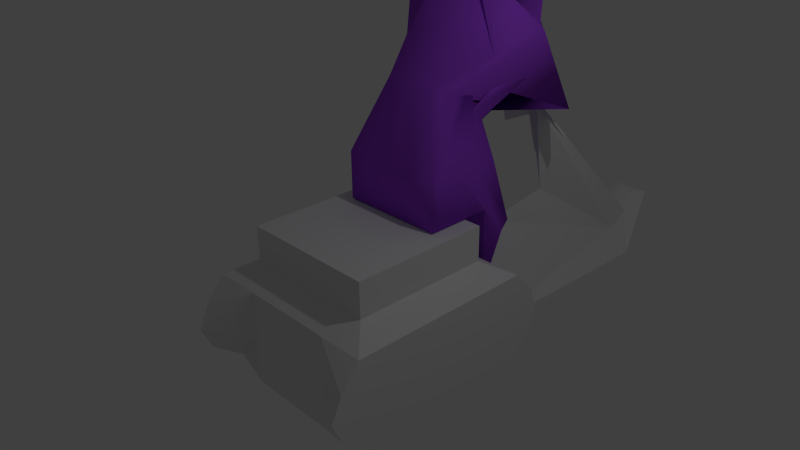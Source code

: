 # Source: skidoo.blend  (saved by Blender 2.71.0; exported with 4.5.12 LTS)
import bpy
from mathutils import Matrix  # noqa: F401  (used for matrix-valued properties, if any)

bpy.ops.wm.read_factory_settings(use_empty=True)
scene = bpy.context.scene
scene.name = 'Scene'

# ---- collections
col_collection_1 = bpy.data.collections.new('Collection 1'); scene.collection.children.link(col_collection_1)

# ---- materials (node trees are filled in below, after node groups)
mat_material_001 = bpy.data.materials.new('Material.001')
mat_material_001.alpha_threshold = 0.0
mat_material_001.use_transparent_shadow = False
mat_material_001.diffuse_color = (0.3575, 0.06789, 0.8, 1.0)
mat_material_001.roughness = 0.5
mat_material_001.line_color = (0.0, 0.0, 0.0, 1.0)
mat_material = bpy.data.materials.new('Material')
mat_material.alpha_threshold = 0.0
mat_material.use_transparent_shadow = False
mat_material.roughness = 0.5
mat_material.line_color = (0.0, 0.0, 0.0, 1.0)

# ---- material node trees

# ---- world
world_world = bpy.data.worlds.new('World'); scene.world = world_world
world_world.color = (0.05088, 0.05088, 0.05088)
world_world.use_sun_shadow = False
world_world.sun_shadow_jitter_overblur = 0.0
world_world.cycles.sampling_method = 'MANUAL'
world_world.cycles.sample_map_resolution = 256

# ---- cameras
cam_camera = bpy.data.cameras.new('Camera')
cam_camera.clip_end = 100.0
cam_camera.lens = 35.0
cam_camera.sensor_width = 32.0
cam_camera.sensor_height = 18.0
cam_camera.ortho_scale = 7.314
cam_camera.dof.focus_distance = 0.0
cam_camera.dof.aperture_fstop = 128.0

# ---- lights
light_lamp = bpy.data.lights.new('Lamp', 'POINT')
light_lamp.transmission_factor = 0.0
light_lamp.cutoff_distance = 30.0
light_lamp.energy = 100.0
light_lamp.shadow_buffer_clip_start = 1.001
light_lamp.shadow_soft_size = 0.1
light_lamp.shadow_maximum_resolution = 0.006
light_lamp.use_absolute_resolution = True
light_lamp.cycles.use_multiple_importance_sampling = False

# ---- meshes
me_cube_003 = bpy.data.meshes.new('Cube.003')
me_cube_003.from_pydata([(-0.5563, -0.1962, -1.0), (-0.4259, 1.083, -1.064), (0.4259, 1.028, -1.316), (0.5563, -0.1962, -1.0), (-0.612, 0.6901, 1.086), (-0.4112, 1.2, 0.6865), (0.4112, 1.2, 0.6865), (0.4475, 0.6078, 1.109), (-0.5563, -0.1962, -0.5), (-0.3638, 0.1448, 0.1892), (-0.5563, 0.566, 0.5031), (-0.5563, 0.7206, 1.029), (-0.5563, 1.206, 0.6828), (-0.3629, 1.306, 0.9065), (-0.5563, 1.034, 0.1911), (-0.3638, 0.6475, -0.1473), (-0.5563, 0.6187, -0.5), (-0.5563, 0.8442, -0.9987), (-0.5563, 0.5197, -1.0), (-0.5563, -0.1227, -1.0), (-0.2781, 1.217, 0.6749), (0.0, 1.173, 0.7063), (0.2781, 1.217, 0.6749), (0.5563, 1.034, 0.1911), (0.3638, 0.6475, -0.1473), (0.5563, 0.6187, -0.5), (0.2781, 1.028, -1.316), (0.0, 0.6187, -1.0), (-0.2781, 1.083, -1.064), (0.3629, 1.306, 0.9065), (0.5563, 1.206, 0.6828), (0.5563, 0.7206, 1.029), (0.5563, 0.566, 0.5031), (0.3638, 0.1448, 0.1892), (0.5563, -0.1962, -0.5), (0.5563, -0.1227, -1.0), (0.5563, 0.5197, -1.0), (0.5563, 0.7807, -1.316), (0.2781, 0.6608, 1.071), (0.0, 0.6608, 1.071), (-0.2781, 0.6608, 1.071), (-0.2781, -0.1962, -1.0), (0.0, -0.1962, -1.0), (0.2781, -0.1962, -1.0), (-0.7783, 0.9805, 0.7042), (-0.3638, 0.1892, 0.1576), (-0.5563, -0.1227, -0.5), (-0.5548, 1.773, -0.3244), (-0.3638, 0.5042, 0.2837), (-0.5563, 0.1244, -0.5), (-0.5563, 0.8329, 0.3345), (-0.3638, 0.4981, -0.0409), (-0.5563, 0.3715, -0.5), (-0.2781, 1.034, 0.1911), (-0.2781, 0.744, -0.2161), (-0.2781, 0.6187, -0.5), (0.0, 1.034, 0.1911), (0.0, 0.744, -0.2161), (0.0, 0.6187, -0.5), (0.2781, 1.034, 0.1911), (0.2781, 0.744, -0.2161), (0.2781, 0.6187, -0.5), (0.5563, 0.8329, 0.3345), (0.3638, 0.4981, -0.0409), (0.5563, 0.3715, -0.5), (0.4909, 1.855, -0.3244), (0.3638, 0.5042, 0.2837), (0.5563, 0.1244, -0.5), (0.7783, 0.9805, 0.7042), (0.3638, 0.1892, 0.1576), (0.5563, -0.1227, -0.5), (0.2781, 0.3706, 0.6639), (0.2781, 0.08043, 0.2568), (0.2781, -0.1962, -0.5), (0.0, 0.3706, 0.6639), (0.0, 0.08043, 0.2568), (0.0, -0.1962, -0.5), (-0.2781, 0.3706, 0.6639), (-0.2781, 0.08043, 0.2568), (-0.2781, -0.1962, -0.5), (-0.2781, -0.1227, -1.0), (0.0, -0.1227, -1.0), (0.2781, -0.1227, -1.0), (-0.2781, 0.5197, -1.0), (0.0, 0.1244, -1.0), (0.2781, 0.5197, -1.0), (-0.2781, 0.6403, -1.872), (0.0, 0.3715, -1.0), (0.2781, 0.8134, -2.212), (0.2049, 0.8954, 0.9056), (0.0, 1.022, 1.177), (-0.2049, 0.8954, 0.9056), (0.1397, 0.9974, 0.9912), (0.0, 1.681, 1.415), (-0.1397, 0.9974, 0.9912), (0.2781, 1.611, 1.222), (0.0, 1.431, 0.9173), (-0.2781, 1.611, 1.222)], [], [(52, 16, 1), (25, 2, 26), (34, 3, 35), (8, 0, 41), (26, 2, 37), (97, 20, 5), (46, 19, 0), (46, 49, 18), (49, 52, 17), (4, 11, 44), (44, 45, 9), (9, 45, 46), (11, 12, 47), (47, 48, 45), (48, 49, 46), (13, 50, 47), (47, 50, 51), (48, 51, 52), (13, 5, 14), (14, 15, 51), (51, 15, 16), (16, 55, 28), (58, 27, 28), (58, 61, 26), (20, 53, 14), (14, 53, 54), (15, 54, 55), (21, 56, 53), (56, 57, 54), (57, 58, 55), (21, 22, 59), (59, 60, 57), (60, 61, 58), (22, 6, 23), (23, 24, 60), (24, 25, 61), (64, 37, 2), (67, 36, 37), (70, 35, 36), (29, 62, 23), (23, 62, 63), (63, 64, 25), (29, 30, 65), (65, 66, 63), (66, 67, 64), (31, 68, 65), (65, 68, 69), (66, 69, 70), (7, 32, 68), (68, 32, 33), (33, 34, 70), (73, 43, 3), (76, 42, 43), (79, 41, 42), (38, 71, 32), (32, 71, 72), (72, 73, 34), (39, 74, 71), (74, 75, 72), (75, 76, 73), (40, 77, 74), (77, 78, 75), (78, 79, 76), (40, 4, 10), (10, 9, 78), (78, 9, 8), (82, 35, 3), (85, 36, 35), (88, 37, 36), (19, 80, 41), (80, 81, 42), (81, 82, 43), (18, 83, 80), (83, 84, 81), (81, 84, 85), (18, 17, 86), (86, 87, 84), (84, 87, 88), (1, 28, 86), (86, 28, 27), (27, 26, 88), (91, 11, 4), (94, 12, 11), (97, 13, 12), (7, 31, 89), (38, 89, 90), (90, 91, 40), (31, 30, 92), (89, 92, 93), (93, 94, 91), (30, 29, 95), (95, 96, 93), (93, 96, 97), (6, 22, 95), (95, 22, 21), (21, 20, 97), (94, 93, 97), (92, 95, 93), (17, 52, 1), (61, 25, 26), (70, 34, 35), (79, 8, 41), (88, 26, 37), (13, 97, 5), (8, 46, 0), (19, 46, 18), (18, 49, 17), (10, 4, 44), (10, 44, 9), (8, 9, 46), (44, 11, 47), (44, 47, 45), (45, 48, 46), (12, 13, 47), (48, 47, 51), (49, 48, 52), (50, 13, 14), (50, 14, 51), (52, 51, 16), (1, 16, 28), (55, 58, 28), (27, 58, 26), (5, 20, 14), (15, 14, 54), (16, 15, 55), (20, 21, 53), (53, 56, 54), (54, 57, 55), (56, 21, 59), (56, 59, 57), (57, 60, 58), (59, 22, 23), (59, 23, 60), (60, 24, 61), (25, 64, 2), (64, 67, 37), (67, 70, 36), (6, 29, 23), (24, 23, 63), (24, 63, 25), (62, 29, 65), (62, 65, 63), (63, 66, 64), (30, 31, 65), (66, 65, 69), (67, 66, 70), (31, 7, 68), (69, 68, 33), (69, 33, 70), (34, 73, 3), (73, 76, 43), (76, 79, 42), (7, 38, 32), (33, 32, 72), (33, 72, 34), (38, 39, 71), (71, 74, 72), (72, 75, 73), (39, 40, 74), (74, 77, 75), (75, 78, 76), (77, 40, 10), (77, 10, 78), (79, 78, 8), (43, 82, 3), (82, 85, 35), (85, 88, 36), (0, 19, 41), (41, 80, 42), (42, 81, 43), (19, 18, 80), (80, 83, 81), (82, 81, 85), (83, 18, 86), (83, 86, 84), (85, 84, 88), (17, 1, 86), (87, 86, 27), (87, 27, 88), (40, 91, 4), (91, 94, 11), (94, 97, 12), (38, 7, 89), (39, 38, 90), (39, 90, 40), (89, 31, 92), (90, 89, 93), (90, 93, 91), (92, 30, 95), (29, 6, 95), (96, 95, 21), (96, 21, 97)])
me_cube_003.polygons.foreach_set('use_smooth', [True] * 192)
_uv = me_cube_003.uv_layers.new(name='UVMap')
_uv.uv.foreach_set('vector', [0.246, 0.5691, 0.2545, 0.5643, 0.2846, 0.5701, 0.1863, 0.6165, 0.1863, 0.646, 0.1801, 0.6467, 0.1447, 0.5475, 0.1549, 0.5334, 0.1576, 0.5345, 0.3381, 0.5804, 0.3386, 0.595, 0.3268, 0.5952, 0.3471, 0.6867, 0.3429, 0.683, 0.3471, 0.6744, 0.2481, 0.6628, 0.2648, 0.6637, 0.2651, 0.6681, 0.2291, 0.5786, 0.2415, 0.592, 0.239, 0.5934, 0.2291, 0.5786, 0.2375, 0.5739, 0.2636, 0.5796, 0.2375, 0.5739, 0.246, 0.5691, 0.2747, 0.5732, 0.3409, 0.5157, 0.3438, 0.5173, 0.3386, 0.5324, 0.2367, 0.5256, 0.2235, 0.5546, 0.2212, 0.5546, 0.2212, 0.5546, 0.2235, 0.5546, 0.2291, 0.5786, 0.367, 0.6566, 0.3597, 0.6377, 0.367, 0.5999, 0.2906, 0.6972, 0.2815, 0.6512, 0.2906, 0.6427, 0.2312, 0.5451, 0.2375, 0.5739, 0.2291, 0.5786, 0.269, 0.6177, 0.2986, 0.6071, 0.3154, 0.6427, 0.3154, 0.6427, 0.2986, 0.6071, 0.3154, 0.5999, 0.3494, 0.6728, 0.3458, 0.6655, 0.3494, 0.6553, 0.2684, 0.6671, 0.2675, 0.6589, 0.2684, 0.641, 0.2515, 0.5378, 0.2469, 0.5539, 0.2391, 0.5539, 0.2391, 0.5539, 0.2469, 0.5539, 0.2545, 0.5643, 0.1396, 0.6217, 0.1512, 0.6204, 0.1556, 0.6443, 0.35, 0.6376, 0.3379, 0.6243, 0.35, 0.6127, 0.1629, 0.6191, 0.1746, 0.6178, 0.1801, 0.6467, 0.1418, 0.6746, 0.152, 0.6743, 0.152, 0.6835, 0.152, 0.6835, 0.152, 0.6743, 0.1643, 0.6743, 0.2469, 0.5539, 0.252, 0.5536, 0.2547, 0.5637, 0.1396, 0.6654, 0.152, 0.6651, 0.152, 0.6743, 0.152, 0.6651, 0.1643, 0.6651, 0.1643, 0.6743, 0.1619, 0.615, 0.1629, 0.6191, 0.1512, 0.6204, 0.1396, 0.6654, 0.1418, 0.6562, 0.152, 0.6559, 0.152, 0.6559, 0.1643, 0.6559, 0.1643, 0.6651, 0.1736, 0.6137, 0.1746, 0.6178, 0.1629, 0.6191, 0.1418, 0.6562, 0.141, 0.6518, 0.152, 0.6467, 0.1762, 0.5863, 0.1689, 0.5694, 0.1739, 0.5683, 0.1765, 0.6095, 0.1863, 0.6165, 0.1746, 0.6178, 0.1658, 0.5564, 0.1977, 0.5397, 0.2069, 0.5427, 0.1566, 0.5525, 0.1815, 0.5446, 0.1977, 0.5397, 0.1474, 0.5487, 0.1576, 0.5345, 0.1815, 0.5446, 0.1718, 0.6095, 0.1658, 0.5872, 0.1762, 0.5863, 0.1762, 0.5863, 0.1658, 0.5872, 0.1611, 0.57, 0.1611, 0.57, 0.1658, 0.5564, 0.1749, 0.5603, 0.1856, 0.6894, 0.1777, 0.6854, 0.1856, 0.6467, 0.246, 0.641, 0.246, 0.69, 0.2335, 0.6859, 0.1547, 0.5793, 0.1566, 0.5525, 0.1658, 0.5564, 0.3704, 0.5714, 0.3603, 0.5579, 0.3704, 0.513, 0.2173, 0.5841, 0.1637, 0.6016, 0.1456, 0.5708, 0.1547, 0.5793, 0.1456, 0.5708, 0.1474, 0.5487, 0.1416, 0.6049, 0.1525, 0.5878, 0.1637, 0.6016, 0.1637, 0.6016, 0.1525, 0.5878, 0.1433, 0.571, 0.1433, 0.571, 0.1447, 0.5475, 0.1474, 0.5487, 0.3028, 0.5811, 0.3033, 0.5956, 0.2915, 0.5959, 0.3146, 0.5809, 0.3151, 0.5954, 0.3033, 0.5956, 0.3263, 0.5806, 0.3268, 0.5952, 0.3151, 0.5954, 0.3009, 0.5219, 0.3014, 0.5383, 0.2897, 0.5402, 0.2897, 0.5402, 0.3014, 0.5383, 0.3019, 0.5547, 0.3019, 0.5547, 0.3028, 0.5811, 0.291, 0.5813, 0.3127, 0.5217, 0.3132, 0.5381, 0.3014, 0.5383, 0.3132, 0.5381, 0.3137, 0.5545, 0.3019, 0.5547, 0.3137, 0.5545, 0.3146, 0.5809, 0.3028, 0.5811, 0.3245, 0.5215, 0.325, 0.5379, 0.3132, 0.5381, 0.325, 0.5379, 0.3255, 0.5543, 0.3137, 0.5545, 0.3255, 0.5543, 0.3263, 0.5806, 0.3146, 0.5809, 0.3245, 0.5215, 0.3386, 0.5203, 0.3369, 0.5393, 0.2277, 0.5385, 0.2212, 0.5546, 0.2174, 0.5539, 0.2174, 0.5539, 0.2212, 0.5546, 0.2265, 0.5801, 0.3427, 0.6468, 0.3427, 0.6376, 0.3458, 0.6376, 0.3154, 0.6468, 0.3154, 0.6376, 0.3427, 0.6376, 0.2173, 0.513, 0.1977, 0.5397, 0.1815, 0.5446, 0.3427, 0.6744, 0.3427, 0.6652, 0.3458, 0.6652, 0.3427, 0.6652, 0.3427, 0.656, 0.3458, 0.656, 0.3427, 0.656, 0.3427, 0.6468, 0.3458, 0.6468, 0.3154, 0.6744, 0.3154, 0.6652, 0.3427, 0.6652, 0.3154, 0.6652, 0.3322, 0.656, 0.3427, 0.656, 0.3427, 0.656, 0.3322, 0.656, 0.3154, 0.6468, 0.2636, 0.5796, 0.2747, 0.5732, 0.2897, 0.5999, 0.3154, 0.5999, 0.3295, 0.6291, 0.3211, 0.634, 0.215, 0.6555, 0.206, 0.6514, 0.215, 0.6095, 0.2619, 0.6681, 0.2682, 0.6681, 0.2682, 0.6827, 0.3154, 0.5999, 0.35, 0.6127, 0.3379, 0.6243, 0.197, 0.6472, 0.188, 0.6314, 0.215, 0.6095, 0.3603, 0.5214, 0.3438, 0.5173, 0.3409, 0.5157, 0.3386, 0.5895, 0.3472, 0.5724, 0.3583, 0.5895, 0.3656, 0.6728, 0.3613, 0.6629, 0.3656, 0.6566, 0.3267, 0.6752, 0.3339, 0.6744, 0.3339, 0.6879, 0.2162, 0.6953, 0.2063, 0.6897, 0.2143, 0.6843, 0.3136, 0.6558, 0.3043, 0.6484, 0.3141, 0.6427, 0.1863, 0.6786, 0.1975, 0.6615, 0.2063, 0.6786, 0.3701, 0.6842, 0.3685, 0.6804, 0.3701, 0.6574, 0.3685, 0.6842, 0.367, 0.6612, 0.3685, 0.6574, 0.3656, 0.6891, 0.3613, 0.6827, 0.3656, 0.6728, 0.2497, 0.6444, 0.2566, 0.654, 0.246, 0.6535, 0.246, 0.6535, 0.2566, 0.654, 0.2481, 0.6628, 0.2675, 0.641, 0.2664, 0.6453, 0.2497, 0.6444, 0.2497, 0.6444, 0.2664, 0.6453, 0.2675, 0.6546, 0.2675, 0.6546, 0.2648, 0.6637, 0.2481, 0.6628, 0.3253, 0.6744, 0.3253, 0.6979, 0.3154, 0.6895, 0.1643, 0.6572, 0.1777, 0.6706, 0.1701, 0.6803, 0.2747, 0.5732, 0.246, 0.5691, 0.2846, 0.5701, 0.1746, 0.6178, 0.1863, 0.6165, 0.1801, 0.6467, 0.1474, 0.5487, 0.1447, 0.5475, 0.1576, 0.5345, 0.3263, 0.5806, 0.3381, 0.5804, 0.3268, 0.5952, 0.2173, 0.513, 0.207, 0.5417, 0.1977, 0.5397, 0.2152, 0.624, 0.2173, 0.6095, 0.2173, 0.632, 0.2265, 0.5801, 0.2291, 0.5786, 0.239, 0.5934, 0.2415, 0.592, 0.2291, 0.5786, 0.2636, 0.5796, 0.2636, 0.5796, 0.2375, 0.5739, 0.2747, 0.5732, 0.2277, 0.5385, 0.2173, 0.5207, 0.2367, 0.5256, 0.2277, 0.5385, 0.2367, 0.5256, 0.2212, 0.5546, 0.2265, 0.5801, 0.2212, 0.5546, 0.2291, 0.5786, 0.3386, 0.5324, 0.3438, 0.5173, 0.3603, 0.5724, 0.2367, 0.5256, 0.2897, 0.5373, 0.2235, 0.5546, 0.2235, 0.5546, 0.2312, 0.5451, 0.2291, 0.5786, 0.3597, 0.6377, 0.35, 0.6415, 0.367, 0.5999, 0.2815, 0.6427, 0.2815, 0.689, 0.269, 0.6473, 0.2375, 0.5739, 0.2312, 0.5451, 0.246, 0.5691, 0.241, 0.5378, 0.2432, 0.513, 0.2515, 0.5378, 0.241, 0.5378, 0.2515, 0.5378, 0.2391, 0.5539, 0.246, 0.5691, 0.2391, 0.5539, 0.2545, 0.5643, 0.1494, 0.645, 0.1396, 0.6217, 0.1556, 0.6443, 0.1512, 0.6204, 0.1629, 0.6191, 0.1556, 0.6443, 0.197, 0.6472, 0.1863, 0.6615, 0.188, 0.6314, 0.141, 0.679, 0.1418, 0.6746, 0.152, 0.6835, 0.2469, 0.5539, 0.2515, 0.5378, 0.252, 0.5536, 0.1396, 0.6217, 0.146, 0.6129, 0.1512, 0.6204, 0.1418, 0.6746, 0.1396, 0.6654, 0.152, 0.6743, 0.152, 0.6743, 0.152, 0.6651, 0.1643, 0.6743, 0.1502, 0.6163, 0.1619, 0.615, 0.1512, 0.6204, 0.152, 0.6651, 0.1396, 0.6654, 0.152, 0.6559, 0.152, 0.6651, 0.152, 0.6559, 0.1643, 0.6651, 0.1619, 0.615, 0.1736, 0.6137, 0.1629, 0.6191, 0.152, 0.6559, 0.1418, 0.6562, 0.152, 0.6467, 0.152, 0.6559, 0.152, 0.6467, 0.1643, 0.6559, 0.1739, 0.5683, 0.1689, 0.5694, 0.175, 0.5583, 0.1749, 0.5603, 0.1658, 0.5564, 0.2069, 0.5427, 0.1658, 0.5564, 0.1566, 0.5525, 0.1977, 0.5397, 0.1566, 0.5525, 0.1474, 0.5487, 0.1815, 0.5446, 0.3141, 0.6506, 0.315, 0.6427, 0.315, 0.6676, 0.1689, 0.5694, 0.1762, 0.5863, 0.1611, 0.57, 0.1689, 0.5694, 0.1611, 0.57, 0.1749, 0.5603, 0.2684, 0.6169, 0.269, 0.641, 0.2173, 0.6221, 0.2684, 0.6169, 0.2173, 0.6221, 0.269, 0.5999, 0.3458, 0.6449, 0.3495, 0.6376, 0.3495, 0.6553, 0.3704, 0.532, 0.3768, 0.513, 0.3768, 0.5713, 0.367, 0.6485, 0.3757, 0.5999, 0.3757, 0.6574, 0.1566, 0.5525, 0.1547, 0.5793, 0.1474, 0.5487, 0.1474, 0.6051, 0.1416, 0.6049, 0.1637, 0.6016, 0.1456, 0.5708, 0.1637, 0.6016, 0.1433, 0.571, 0.1456, 0.5708, 0.1433, 0.571, 0.1474, 0.5487, 0.291, 0.5813, 0.3028, 0.5811, 0.2915, 0.5959, 0.3028, 0.5811, 0.3146, 0.5809, 0.3033, 0.5956, 0.3146, 0.5809, 0.3263, 0.5806, 0.3151, 0.5954, 0.2937, 0.5218, 0.3009, 0.5219, 0.2897, 0.5402, 0.1433, 0.571, 0.1525, 0.5878, 0.1396, 0.5713, 0.1433, 0.571, 0.1396, 0.5713, 0.1447, 0.5475, 0.3009, 0.5219, 0.3127, 0.5217, 0.3014, 0.5383, 0.3014, 0.5383, 0.3132, 0.5381, 0.3019, 0.5547, 0.3019, 0.5547, 0.3137, 0.5545, 0.3028, 0.5811, 0.3127, 0.5217, 0.3245, 0.5215, 0.3132, 0.5381, 0.3132, 0.5381, 0.325, 0.5379, 0.3137, 0.5545, 0.3137, 0.5545, 0.3255, 0.5543, 0.3146, 0.5809, 0.325, 0.5379, 0.3245, 0.5215, 0.3369, 0.5393, 0.325, 0.5379, 0.3369, 0.5393, 0.3255, 0.5543, 0.3263, 0.5806, 0.3255, 0.5543, 0.3381, 0.5804, 0.3458, 0.6468, 0.3427, 0.6468, 0.3458, 0.6376, 0.3427, 0.6468, 0.3154, 0.6468, 0.3427, 0.6376, 0.35, 0.686, 0.3613, 0.6566, 0.3613, 0.6887, 0.3458, 0.6744, 0.3427, 0.6744, 0.3458, 0.6652, 0.3458, 0.6652, 0.3427, 0.6652, 0.3458, 0.656, 0.3458, 0.656, 0.3427, 0.656, 0.3458, 0.6468, 0.3427, 0.6744, 0.3154, 0.6744, 0.3427, 0.6652, 0.3427, 0.6652, 0.3154, 0.6652, 0.3427, 0.656, 0.3427, 0.6468, 0.3427, 0.656, 0.3154, 0.6468, 0.3701, 0.5959, 0.3583, 0.5959, 0.37, 0.5724, 0.2906, 0.6698, 0.3043, 0.6427, 0.3043, 0.6763, 0.2173, 0.647, 0.2335, 0.641, 0.2335, 0.6857, 0.2747, 0.5732, 0.2846, 0.5701, 0.2897, 0.5999, 0.3295, 0.6291, 0.3154, 0.5999, 0.3379, 0.6243, 0.206, 0.6514, 0.197, 0.6472, 0.215, 0.6095, 0.3547, 0.513, 0.3603, 0.5214, 0.3409, 0.5157, 0.3384, 0.6774, 0.3429, 0.6744, 0.3429, 0.6885, 0.246, 0.6891, 0.2503, 0.6681, 0.2619, 0.6891, 0.3253, 0.6811, 0.3267, 0.6752, 0.3339, 0.6879, 0.3127, 0.5217, 0.3009, 0.5219, 0.3125, 0.513, 0.3127, 0.5217, 0.3125, 0.513, 0.3245, 0.5215, 0.3339, 0.6855, 0.3384, 0.6744, 0.3384, 0.6886, 0.2143, 0.6843, 0.2063, 0.6897, 0.2162, 0.6615, 0.3136, 0.6558, 0.3141, 0.6789, 0.3043, 0.6484, 0.1643, 0.6572, 0.1777, 0.6467, 0.1777, 0.6706, 0.2152, 0.6394, 0.2173, 0.632, 0.2173, 0.6529, 0.2566, 0.654, 0.2497, 0.6444, 0.2675, 0.6546, 0.2566, 0.654, 0.2675, 0.6546, 0.2481, 0.6628])
me_cube_003.materials.append(mat_material_001)
me_cube_003.use_remesh_preserve_volume = False
me_cube_003.use_remesh_preserve_attributes = False
me_cube_003.use_mirror_vertex_groups = False
me_cube_003.update()
me_cube = bpy.data.meshes.new('Cube')
me_cube.from_pydata([(1.0, 0.8699, -1.0), (1.0, -0.8662, -1.0), (-1.0, -0.8662, -1.0), (-1.0, 0.8699, -1.0), (0.7291, 0.7409, 0.5203), (0.7291, -0.7409, 0.5203), (-0.7291, -0.7409, 0.5203), (-0.7291, 0.7409, 0.5203), (1.0, 1.0, 0.0), (1.0, -1.0, 0.0), (-1.0, -1.0, 0.0), (-1.0, 1.0, 0.0), (-1.0, 1.237, -0.25), (-1.0, -1.198, -0.25), (-0.5, 1.0, -1.0), (0.7291, 0.7409, 0.1499), (-0.5, -1.0, -1.0), (0.7291, -0.7409, 0.1499), (-0.7291, -0.7409, 0.1499), (-0.7291, 0.7409, 0.1499), (-0.5178, 0.7409, 0.5203), (-0.5178, -0.7409, 0.5203), (0.5, 1.0, -1.0), (1.0, 1.315, -0.5), (0.5, -1.0, -1.0), (1.0, -1.314, -0.5), (-1.0, -1.314, -0.5), (-1.0, 1.315, -0.5), (0.5178, 0.7409, 0.5203), (0.5178, -0.7409, 0.5203), (-0.5, -1.0, 0.0), (0.5, -1.0, 0.0), (1.0, -1.198, -0.25), (1.0, 1.237, -0.25), (-0.5, 1.0, 0.0), (0.5, 1.0, 0.0), (-1.0, 1.224, -0.75), (-0.5178, -0.7409, 0.1499), (-0.5, 1.0, -0.9066), (-0.5, -1.0, -0.5), (0.5, -1.0, -0.5), (0.5178, -0.7409, 0.1499), (-0.5178, 0.7409, 0.1499), (0.5178, 0.7409, 0.1499), (0.5, 1.0, -0.9066), (-1.0, -1.198, -0.75), (-0.5, 3.754, -1.0), (0.5, 3.754, -1.0), (0.0, 1.717, -0.02573), (-0.5, 3.754, -0.9783), (0.5, 3.754, -0.9783), (1.0, -1.198, -0.75), (-0.2074, 4.527, -0.5021), (0.2074, 4.527, -0.5021), (1.0, 1.224, -0.75), (-0.2074, 4.527, -0.4914), (0.2074, 4.527, -0.4914), (0.3537, 4.141, -0.7303), (-0.25, 3.754, -0.7245), (0.25, 3.754, -0.7245), (-0.1037, 4.449, -0.4889), (0.1037, 4.449, -0.4889), (0.0, 4.141, -0.6133), (-0.3537, 4.141, -0.7303), (0.1768, 4.141, -0.6494), (-0.1768, 4.141, -0.6494), (0.0, 2.591, 0.08955), (-0.06849, 2.349, 1.177), (0.06849, 2.349, 1.177), (0.0, 2.404, 1.211), (0.06399, 2.373, 1.191), (-0.06399, 2.373, 1.191), (-0.2134, 3.947, -0.6903), (-0.06624, 2.361, 1.184), (-0.0762, 2.546, 1.019), (-0.08574, 2.496, 0.991), (-0.08097, 2.521, 1.005), (0.2134, 3.947, -0.6903), (0.06624, 2.361, 1.184), (0.0762, 2.546, 1.019), (0.08574, 2.496, 0.991), (0.08097, 2.521, 1.005), (-0.3308, 2.275, 1.068), (0.3308, 2.275, 1.068), (0.3091, 2.298, 1.083), (-0.3091, 2.298, 1.083), (-0.3199, 2.287, 1.076), (-0.368, 2.472, 0.8776), (-0.4141, 2.421, 0.844), (-0.3911, 2.446, 0.8608), (0.3199, 2.287, 1.076), (0.368, 2.472, 0.8776), (0.4141, 2.421, 0.844), (0.3911, 2.446, 0.8608)], [], [(37, 21, 6, 18), (16, 2, 3, 14), (38, 14, 3, 36, 27), (1, 24, 22, 0), (29, 5, 4, 28), (25, 51, 54, 23), (39, 30, 10, 13, 26), (21, 37, 41, 29), (34, 42, 43, 35), (27, 36, 45, 26), (42, 34, 11, 19), (38, 44, 48), (44, 50, 59, 48), (30, 37, 18, 10), (28, 43, 42, 20), (34, 38, 27, 12, 11), (22, 24, 16, 14), (44, 22, 47, 50), (21, 29, 28, 20), (30, 39, 40, 31), (32, 25, 23, 33), (7, 6, 21, 20), (9, 32, 33, 8), (17, 9, 8, 15), (5, 17, 15, 4), (24, 40, 39, 16), (16, 39, 26, 45, 2), (31, 41, 37, 30), (36, 3, 2, 45), (1, 51, 25, 40, 24), (25, 32, 9, 31, 40), (9, 17, 41, 31), (17, 5, 29, 41), (11, 12, 13, 10), (19, 11, 10, 18), (7, 19, 18, 6), (14, 46, 47, 22), (20, 42, 19, 7), (35, 44, 38, 34), (51, 1, 0, 54), (4, 15, 43, 28), (15, 8, 35, 43), (8, 33, 23, 44, 35), (23, 54, 0, 22, 44), (64, 57, 56, 61), (50, 47, 53, 56, 57), (14, 38, 49, 46), (49, 38, 48, 58), (52, 55, 60, 61, 56, 53), (46, 52, 53, 47), (12, 27, 26, 13), (46, 49, 63, 55, 52), (65, 62, 60), (62, 61, 60), (62, 64, 61), (79, 70, 84, 91), (59, 50, 57, 64, 77), (63, 65, 60, 55), (49, 58, 72, 65, 63), (62, 65, 74, 71, 69), (66, 68, 78, 70, 69), (67, 66, 69, 71, 73), (64, 62, 69, 70, 79), (68, 80, 92, 83), (48, 59, 80, 68, 66), (58, 48, 66, 67, 75), (80, 81, 93, 92), (65, 72, 76, 74), (72, 58, 75, 76), (81, 79, 91, 93), (59, 77, 81, 80), (77, 64, 79, 81), (89, 88, 82, 86), (93, 91, 84, 90), (87, 89, 86, 85), (92, 93, 90, 83), (70, 78, 90, 84), (76, 75, 88, 89), (74, 76, 89, 87), (73, 71, 85, 86), (75, 67, 82, 88), (71, 74, 87, 85), (67, 73, 86, 82), (78, 68, 83, 90)])
_uv = me_cube.uv_layers.new(name='UVMap')
_uv.uv.foreach_set('vector', [0.5301, 0.9687, 0.581, 0.9699, 0.581, 1.0, 0.5301, 0.9988, 0.06985, 0.7893, 0.0, 0.7706, 4.163e-08, 0.5279, 0.06985, 0.5097, 0.06985, 0.5066, 0.06985, 0.5097, 4.163e-08, 0.5279, 4.163e-08, 0.4701, 4.163e-08, 0.4491, 0.2794, 0.7706, 0.2095, 0.7893, 0.2095, 0.5097, 0.2794, 0.5279, 0.9728, 0.3236, 0.9728, 0.3539, 0.7813, 0.3539, 0.7813, 0.3236, 0.6822, 0.07196, 0.6638, 0.1318, 0.3688, 0.2287, 0.3648, 0.1953, 0.7972, 0.2937, 0.7902, 0.3519, 0.7299, 0.3461, 0.736, 0.3216, 0.741, 0.2952, 0.581, 0.9699, 0.5301, 0.9687, 0.5301, 0.8211, 0.581, 0.8223, 0.6395, 0.07184, 0.665, 0.06928, 0.665, 0.2181, 0.6395, 0.2155, 0.3645, 0.1993, 0.37, 0.1591, 0.6727, 0.03906, 0.6813, 0.08993, 0.665, 0.06928, 0.6395, 0.07184, 0.6395, 2.569e-08, 0.665, 0.03892, 0.76, 0.8553, 0.8148, 0.7786, 0.8665, 0.8708, 0.1479, 0.9495, 0.1761, 0.5589, 0.2148, 0.5623, 0.2873, 0.8617, 0.7739, 0.1928, 0.7324, 0.1902, 0.7324, 0.1598, 0.7739, 0.1209, 0.1915, 0.8197, 0.2431, 0.8197, 0.2431, 0.9685, 0.1915, 0.9685, 0.9066, 0.7364, 0.7802, 0.7364, 0.8339, 0.6646, 0.8695, 0.6646, 0.9066, 0.6646, 0.2095, 0.5097, 0.2095, 0.7893, 0.06985, 0.7893, 0.06985, 0.5097, 0.2896, 0.365, 0.2794, 0.3568, 0.5137, 0.04356, 0.5161, 0.04546, 0.9727, 0.3509, 0.9727, 0.4997, 0.7812, 0.4997, 0.7812, 0.3509, 0.7902, 0.3519, 0.7972, 0.2937, 0.9179, 0.3052, 0.911, 0.3633, 0.675, 0.03059, 0.6822, 0.07196, 0.3648, 0.1953, 0.3706, 0.1556, 0.7751, 0.3242, 0.9666, 0.3242, 0.9666, 0.3546, 0.7751, 0.3546, 0.6429, 0.01059, 0.675, 0.03059, 0.3706, 0.1556, 0.3927, 0.1179, 0.9433, 0.1492, 0.9847, 0.1881, 0.7263, 0.1881, 0.7518, 0.1492, 0.9177, 0.2874, 0.9693, 0.2876, 0.9693, 0.5003, 0.9177, 0.5, 0.9248, 0.247, 0.9179, 0.3052, 0.7972, 0.2937, 0.8041, 0.2356, 0.8041, 0.2356, 0.7972, 0.2937, 0.741, 0.2952, 0.7429, 0.2635, 0.7419, 0.2269, 0.9518, 0.1402, 0.9447, 0.1811, 0.8, 0.1465, 0.8121, 0.1068, 0.37, 0.1591, 0.3858, 0.1252, 0.6377, 0.009393, 0.6727, 0.03906, 0.9834, 0.2497, 0.9844, 0.2863, 0.9825, 0.318, 0.9179, 0.3052, 0.9248, 0.247, 0.9825, 0.318, 0.9775, 0.3444, 0.9714, 0.369, 0.911, 0.3633, 0.9179, 0.3052, 0.777, 0.1881, 0.7355, 0.1492, 0.7355, 0.1189, 0.777, 0.1163, 0.5301, 0.791, 0.581, 0.7922, 0.581, 0.8223, 0.5301, 0.8211, 0.409, 0.2489, 0.3715, 0.2321, 0.675, 0.1369, 0.6405, 0.187, 0.7487, 0.1877, 0.7232, 0.1488, 0.9816, 0.1488, 0.9402, 0.1877, 0.9066, 0.6648, 0.9581, 0.6646, 0.9581, 0.8773, 0.9066, 0.8775, 0.06985, 0.5097, 0.06985, 0.1246, 0.2095, 0.1246, 0.2095, 0.5097, 0.1915, 0.9685, 0.2431, 0.9685, 0.2431, 0.9988, 0.1915, 0.9988, 0.9066, 0.8801, 0.7802, 0.8801, 0.7802, 0.7364, 0.9066, 0.7364, 0.6638, 0.1318, 0.6394, 0.1761, 0.39, 0.2494, 0.3688, 0.2287, 0.1915, 0.7893, 0.2431, 0.7893, 0.2431, 0.8197, 0.1915, 0.8197, 0.665, 0.2484, 0.6395, 0.2874, 0.6395, 0.2155, 0.665, 0.2181, 0.9066, 0.952, 0.8695, 0.952, 0.8339, 0.952, 0.7802, 0.8801, 0.9066, 0.8801, 0.2794, 0.4491, 0.2794, 0.4701, 0.2794, 0.5279, 0.2095, 0.5097, 0.2095, 0.5066, 0.4626, 0.8883, 0.4669, 0.9137, 0.4043, 0.8926, 0.4143, 0.8777, 0.5161, 0.04546, 0.5137, 0.04356, 0.6383, 0.0, 0.6395, 0.0009349, 0.5783, 0.02359, 0.2794, 0.4342, 0.2896, 0.426, 0.5161, 0.7456, 0.5137, 0.7475, 0.2748, 0.594, 0.2917, 0.9852, 0.1549, 0.8934, 0.236, 0.5962, 0.4048, 0.8331, 0.4043, 0.8331, 0.4143, 0.848, 0.4143, 0.8777, 0.4043, 0.8926, 0.4048, 0.8926, 0.06985, 0.1246, 0.1107, 0.0, 0.1687, 0.0, 0.2095, 0.1246, 0.3715, 0.2321, 0.3645, 0.1993, 0.6813, 0.08993, 0.675, 0.1369, 0.5137, 0.7475, 0.5161, 0.7456, 0.5783, 0.7674, 0.6395, 0.7901, 0.6383, 0.791, 0.4626, 0.8374, 0.4607, 0.8629, 0.4143, 0.848, 0.4607, 0.8629, 0.4143, 0.8777, 0.4143, 0.848, 0.4607, 0.8629, 0.4626, 0.8883, 0.4143, 0.8777, 0.9573, 0.02743, 0.9526, 0.001504, 0.9883, 0.01196, 1.0, 0.04198, 0.5166, 0.8988, 0.5301, 0.9347, 0.4669, 0.9137, 0.4626, 0.8883, 0.4898, 0.8935, 0.4669, 0.812, 0.4626, 0.8374, 0.4143, 0.848, 0.4043, 0.8331, 0.5301, 0.791, 0.5166, 0.8269, 0.4898, 0.8322, 0.4626, 0.8374, 0.4669, 0.812, 0.8807, 0.8674, 0.8657, 0.8878, 0.7078, 0.6872, 0.6917, 0.6663, 0.6966, 0.6584, 0.262, 0.7893, 0.262, 0.9497, 0.2614, 0.9502, 0.2609, 0.9508, 0.2513, 0.9522, 0.2431, 0.9484, 0.262, 0.7893, 0.2513, 0.9522, 0.2432, 0.9496, 0.2431, 0.949, 0.8709, 0.8569, 0.8484, 0.8683, 0.6757, 0.6498, 0.6843, 0.6463, 0.7019, 0.6658, 0.5824, 0.791, 0.6096, 0.8023, 0.6096, 0.8545, 0.581, 0.8324, 0.744, 0.6665, 0.9042, 0.9297, 0.6275, 0.7996, 0.5972, 0.7841, 0.7541, 0.7908, 0.899, 0.914, 0.6143, 0.7962, 0.7387, 0.787, 0.7079, 0.633, 0.7279, 0.6606, 0.262, 0.7933, 0.2655, 0.7913, 0.2662, 0.8384, 0.2636, 0.8429, 0.5896, 0.7599, 0.5681, 0.7415, 0.635, 0.4302, 0.6387, 0.4318, 0.5681, 0.7415, 0.5474, 0.7226, 0.6312, 0.4286, 0.635, 0.4302, 0.2655, 0.7913, 0.2689, 0.7893, 0.2689, 0.8339, 0.2662, 0.8384, 0.5474, 0.06838, 0.5681, 0.04948, 0.635, 0.3608, 0.6312, 0.3624, 0.5681, 0.04948, 0.5896, 0.03116, 0.6387, 0.3592, 0.635, 0.3608, 0.5855, 0.8933, 0.581, 0.8933, 0.5835, 0.8545, 0.5856, 0.8545, 0.2665, 0.8429, 0.271, 0.8429, 0.2687, 0.8817, 0.2666, 0.8817, 0.59, 0.8933, 0.5855, 0.8933, 0.5856, 0.8545, 0.5877, 0.8545, 0.262, 0.8429, 0.2665, 0.8429, 0.2666, 0.8817, 0.2645, 0.8817, 0.2794, 0.8324, 0.2778, 0.8313, 0.2782, 0.7915, 0.2794, 0.7938, 0.2723, 0.8409, 0.2689, 0.8389, 0.2704, 0.7893, 0.2731, 0.7938, 0.2757, 0.8429, 0.2723, 0.8409, 0.2731, 0.7938, 0.2757, 0.7983, 0.6379, 0.7921, 0.6395, 0.791, 0.6395, 0.8296, 0.6383, 0.8318, 0.6361, 0.8398, 0.6108, 0.8556, 0.6096, 0.8174, 0.6361, 0.791, 0.9349, 0.003636, 0.9362, 0.02997, 0.8979, 0.05424, 0.9025, 0.02226, 0.6363, 0.7932, 0.6379, 0.7921, 0.6383, 0.8318, 0.6371, 0.8341, 0.2778, 0.8313, 0.2762, 0.8302, 0.277, 0.7893, 0.2782, 0.7915])
me_cube.materials.append(mat_material)
me_cube.use_remesh_preserve_volume = False
me_cube.use_remesh_preserve_attributes = False
me_cube.use_mirror_x = True
me_cube.use_mirror_topology = True
me_cube.update()

# ---- objects
ob_cube_001 = bpy.data.objects.new('Cube.001', me_cube_003)
ob_cube = bpy.data.objects.new('Cube', me_cube)
ob_lamp = bpy.data.objects.new('Lamp', light_lamp)
ob_camera = bpy.data.objects.new('Camera', cam_camera)

# ---- transforms, parenting, visibility, modifiers, constraints
ob_cube_001.location = (0.0, 0.572, 1.804)
ob_cube_001.scale = (1.349, 1.349, 1.349)
ob_cube_001.lineart.crease_threshold = 0.0
ob_cube.location = (0.0, -0.08505, -0.2682)
ob_cube.scale = (1.349, 1.349, 1.349)
ob_cube.lock_rotations_4d = False
ob_cube.empty_display_type = 'ARROWS'
ob_cube.lineart.crease_threshold = 0.0
ob_cube.use_mesh_mirror_x = True
ob_lamp.location = (4.076, 1.005, 5.904)
ob_lamp.rotation_euler = (0.6503, 0.05522, 1.866)
ob_lamp.lock_rotations_4d = False
ob_lamp.empty_display_type = 'ARROWS'
ob_lamp.color = (0.0, 0.0, 0.0, 0.0)
ob_lamp.lineart.crease_threshold = 0.0
ob_camera.location = (7.481, -6.508, 5.344)
ob_camera.rotation_euler = (1.109, 0.01082, 0.8149)
ob_camera.lock_rotations_4d = False
ob_camera.empty_display_type = 'ARROWS'
ob_camera.color = (0.0, 0.0, 0.0, 0.0)
ob_camera.display_type = 'WIRE'
ob_camera.lineart.crease_threshold = 0.0

# ---- collection membership
col_collection_1.objects.link(ob_cube_001)
col_collection_1.objects.link(ob_cube)
col_collection_1.objects.link(ob_lamp)
col_collection_1.objects.link(ob_camera)

# ---- scene / render settings (as saved in the file)
scene.camera = ob_camera
scene.frame_start = 1; scene.frame_end = 250; scene.frame_set(1)
scene.render.engine = 'BLENDER_EEVEE_NEXT'
scene.render.resolution_percentage = 50
scene.render.dither_intensity = 0.0
scene.cycles.use_denoising = False
scene.cycles.samples = 10
scene.cycles.sampling_pattern = 'TABULATED_SOBOL'
scene.cycles.light_sampling_threshold = 0.0
scene.cycles.use_adaptive_sampling = False
scene.cycles.use_light_tree = False
scene.cycles.blur_glossy = 0.0
scene.cycles.volume_bounces = 1
scene.cycles.pixel_filter_type = 'GAUSSIAN'
scene.cycles.sample_clamp_indirect = 0.0
scene.view_settings.view_transform = 'Standard'
bpy.context.view_layer.update()

